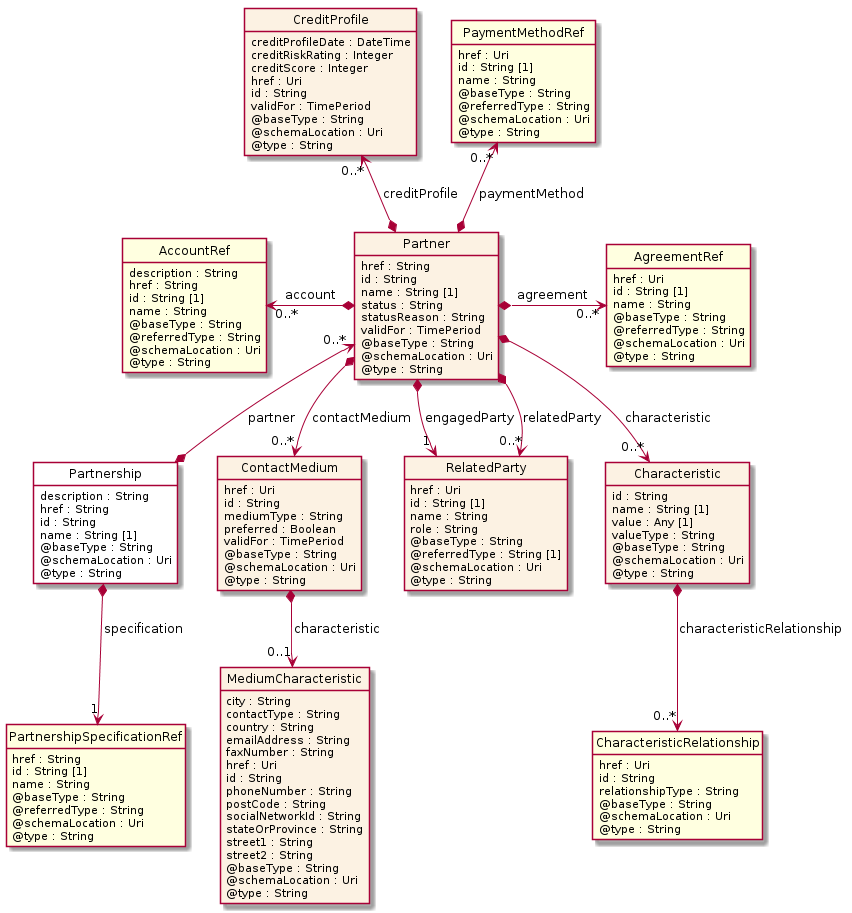

The diagram above was rendered by PlantUML. Its source (embedded in the PNG):
@startuml
hide circle
hide methods
hide stereotype
show <<Enumeration>> stereotype
skinparam class {
   BackgroundColor<<Enumeration>> #E6F5F7
   BackgroundColor<<Ref>> #FFFFE0
   BackgroundColor<<Pivot>> #FFFFFFF
   BackgroundColor<<SimpleType>> #E2F0DA
   BackgroundColor #FCF2E3
}

class Partnership <<Pivot>> {
    description : String
    href : String
    id : String
    name : String [1]
    @baseType : String
    @schemaLocation : Uri
    @type : String
}

class Partner  {
    href : String
    id : String
    name : String [1]
    status : String
    statusReason : String
    validFor : TimePeriod
    @baseType : String
    @schemaLocation : Uri
    @type : String
}

class ContactMedium  {
    href : Uri
    id : String
    mediumType : String
    preferred : Boolean
    validFor : TimePeriod
    @baseType : String
    @schemaLocation : Uri
    @type : String
}

class MediumCharacteristic  {
    city : String
    contactType : String
    country : String
    emailAddress : String
    faxNumber : String
    href : Uri
    id : String
    phoneNumber : String
    postCode : String
    socialNetworkId : String
    stateOrProvince : String
    street1 : String
    street2 : String
    @baseType : String
    @schemaLocation : Uri
    @type : String
}

class CreditProfile  {
    creditProfileDate : DateTime
    creditRiskRating : Integer
    creditScore : Integer
    href : Uri
    id : String
    validFor : TimePeriod
    @baseType : String
    @schemaLocation : Uri
    @type : String
}

class AgreementRef  <<Ref>> {
    href : Uri
    id : String [1]
    name : String
    @baseType : String
    @referredType : String
    @schemaLocation : Uri
    @type : String
}

class RelatedParty  {
    href : Uri
    id : String [1]
    name : String
    role : String
    @baseType : String
    @referredType : String [1]
    @schemaLocation : Uri
    @type : String
}

class Characteristic  {
    id : String
    name : String [1]
    value : Any [1]
    valueType : String
    @baseType : String
    @schemaLocation : Uri
    @type : String
}

class CharacteristicRelationship  <<Ref>> {
    href : Uri
    id : String
    relationshipType : String
    @baseType : String
    @schemaLocation : Uri
    @type : String
}

class PaymentMethodRef  <<Ref>> {
    href : Uri
    id : String [1]
    name : String
    @baseType : String
    @referredType : String
    @schemaLocation : Uri
    @type : String
}

class AccountRef  <<Ref>> {
    description : String
    href : String
    id : String [1]
    name : String
    @baseType : String
    @referredType : String
    @schemaLocation : Uri
    @type : String
}

class PartnershipSpecificationRef  <<Ref>> {
    href : String
    id : String [1]
    name : String
    @baseType : String
    @referredType : String
    @schemaLocation : Uri
    @type : String
}

AccountRef "0..*" <-left-* Partner : account

Partner *-right-> "0..*" AgreementRef : agreement

CreditProfile "0..*" <--* Partner : creditProfile

PaymentMethodRef "0..*" <--* Partner : paymentMethod

Partner *-->  "1" RelatedParty : engagedParty

Partner *-->  "0..*" RelatedParty : relatedParty

Partner *-->  "0..*" ContactMedium : contactMedium

Partner *-->  "0..*" Characteristic : characteristic

Partner "0..*" <--* Partnership : partner

Partnership *-->  "1" PartnershipSpecificationRef : specification

ContactMedium *-->  "0..1" MediumCharacteristic : characteristic

Characteristic *-->  "0..*" CharacteristicRelationship : characteristicRelationship

@enduml